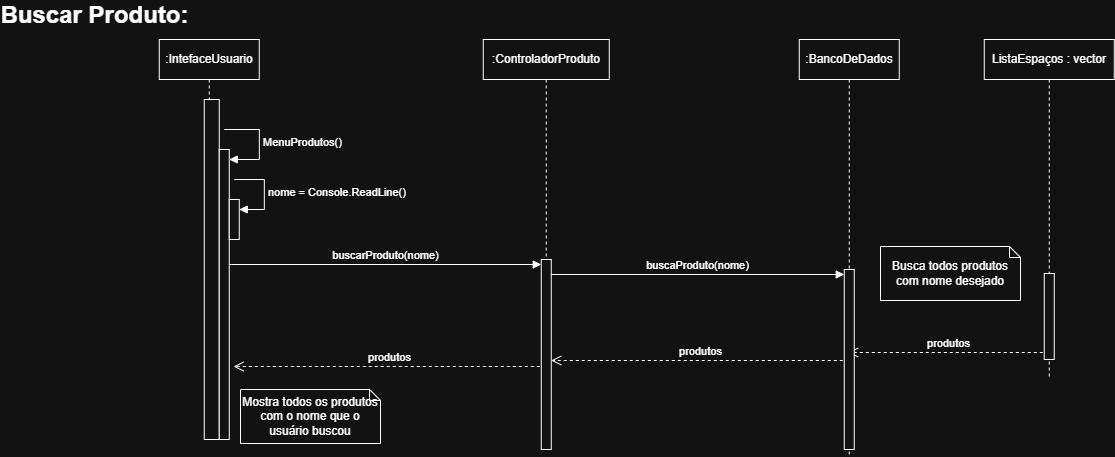

The diagram above was exported from draw.io. Its source (the exported page's mxGraphModel, read from the mxfile embedded in the PNG):
<mxGraphModel dx="2775" dy="1295" grid="1" gridSize="10" guides="1" tooltips="1" connect="1" arrows="1" fold="1" page="1" pageScale="1" pageWidth="827" pageHeight="1169" math="0" shadow="0">
  <root>
    <mxCell id="0" />
    <mxCell id="1" parent="0" />
    <mxCell id="Ywy9TuvnfSzGzDW8mFa5-1" edge="1" parent="1" source="Ywy9TuvnfSzGzDW8mFa5-11" style="html=1;verticalAlign=bottom;endArrow=open;dashed=1;endSize=8;curved=0;rounded=0;" value="produtos">
      <mxGeometry relative="1" x="-0.0008" as="geometry">
        <mxPoint as="offset" />
        <mxPoint x="816.5" y="737" as="sourcePoint" />
        <mxPoint x="519" y="737" as="targetPoint" />
      </mxGeometry>
    </mxCell>
    <mxCell id="Ywy9TuvnfSzGzDW8mFa5-2" edge="1" parent="1" style="html=1;verticalAlign=bottom;endArrow=open;dashed=1;endSize=8;curved=0;rounded=0;" value="produtos">
      <mxGeometry relative="1" x="-0.0008" as="geometry">
        <mxPoint as="offset" />
        <mxPoint x="1134.25" y="731" as="sourcePoint" />
        <mxPoint x="836.75" y="731" as="targetPoint" />
      </mxGeometry>
    </mxCell>
    <mxCell id="Ywy9TuvnfSzGzDW8mFa5-3" edge="1" parent="1" style="html=1;verticalAlign=bottom;endArrow=open;dashed=1;endSize=8;curved=0;rounded=0;" target="Ywy9TuvnfSzGzDW8mFa5-14" value="produtos">
      <mxGeometry relative="1" x="-0.0008" as="geometry">
        <mxPoint as="offset" />
        <mxPoint x="1334.25" y="723" as="sourcePoint" />
        <mxPoint x="1144.75" y="726" as="targetPoint" />
      </mxGeometry>
    </mxCell>
    <mxCell id="Ywy9TuvnfSzGzDW8mFa5-4" parent="1" style="text;strokeColor=none;fillColor=none;html=1;fontSize=24;fontStyle=1;verticalAlign=middle;align=center;" value="&lt;div&gt;Buscar Produto:&lt;/div&gt;&lt;div&gt;&lt;br&gt;&lt;/div&gt;" vertex="1">
      <mxGeometry height="40" width="100" x="330" y="380" as="geometry" />
    </mxCell>
    <mxCell id="Ywy9TuvnfSzGzDW8mFa5-5" parent="1" style="shape=umlLifeline;perimeter=lifelinePerimeter;whiteSpace=wrap;html=1;container=1;dropTarget=0;collapsible=0;recursiveResize=0;outlineConnect=0;portConstraint=eastwest;newEdgeStyle={&quot;curved&quot;:0,&quot;rounded&quot;:0};" value=":IntefaceUsuario" vertex="1">
      <mxGeometry height="400" width="100" x="444.75" y="410" as="geometry" />
    </mxCell>
    <mxCell id="Ywy9TuvnfSzGzDW8mFa5-6" parent="Ywy9TuvnfSzGzDW8mFa5-5" style="html=1;points=[[0,0,0,0,5],[0,1,0,0,-5],[1,0,0,0,5],[1,1,0,0,-5]];perimeter=orthogonalPerimeter;outlineConnect=0;targetShapes=umlLifeline;portConstraint=eastwest;newEdgeStyle={&quot;curved&quot;:0,&quot;rounded&quot;:0};" value="" vertex="1">
      <mxGeometry height="340" width="15" x="45" y="60" as="geometry" />
    </mxCell>
    <mxCell id="Ywy9TuvnfSzGzDW8mFa5-7" parent="Ywy9TuvnfSzGzDW8mFa5-5" style="html=1;points=[[0,0,0,0,5],[0,1,0,0,-5],[1,0,0,0,5],[1,1,0,0,-5]];perimeter=orthogonalPerimeter;outlineConnect=0;targetShapes=umlLifeline;portConstraint=eastwest;newEdgeStyle={&quot;curved&quot;:0,&quot;rounded&quot;:0};" value="" vertex="1">
      <mxGeometry height="290" width="10" x="60" y="110" as="geometry" />
    </mxCell>
    <mxCell id="Ywy9TuvnfSzGzDW8mFa5-8" edge="1" parent="Ywy9TuvnfSzGzDW8mFa5-5" style="html=1;align=left;spacingLeft=2;endArrow=block;rounded=0;edgeStyle=orthogonalEdgeStyle;curved=0;rounded=0;" target="Ywy9TuvnfSzGzDW8mFa5-7" value="MenuProdutos()">
      <mxGeometry relative="1" as="geometry">
        <Array as="points">
          <mxPoint x="100" y="120" />
        </Array>
        <mxPoint x="65" y="90" as="sourcePoint" />
      </mxGeometry>
    </mxCell>
    <mxCell id="Ywy9TuvnfSzGzDW8mFa5-9" parent="Ywy9TuvnfSzGzDW8mFa5-5" style="html=1;points=[[0,0,0,0,5],[0,1,0,0,-5],[1,0,0,0,5],[1,1,0,0,-5]];perimeter=orthogonalPerimeter;outlineConnect=0;targetShapes=umlLifeline;portConstraint=eastwest;newEdgeStyle={&quot;curved&quot;:0,&quot;rounded&quot;:0};" value="" vertex="1">
      <mxGeometry height="40" width="10" x="70" y="160" as="geometry" />
    </mxCell>
    <mxCell id="Ywy9TuvnfSzGzDW8mFa5-10" edge="1" parent="Ywy9TuvnfSzGzDW8mFa5-5" style="html=1;align=left;spacingLeft=2;endArrow=block;rounded=0;edgeStyle=orthogonalEdgeStyle;curved=0;rounded=0;" target="Ywy9TuvnfSzGzDW8mFa5-9" value="nome = Console.ReadLine()">
      <mxGeometry relative="1" as="geometry">
        <Array as="points">
          <mxPoint x="105" y="170" />
        </Array>
        <mxPoint x="75" y="140" as="sourcePoint" />
      </mxGeometry>
    </mxCell>
    <mxCell id="Ywy9TuvnfSzGzDW8mFa5-11" parent="1" style="shape=umlLifeline;perimeter=lifelinePerimeter;whiteSpace=wrap;html=1;container=1;dropTarget=0;collapsible=0;recursiveResize=0;outlineConnect=0;portConstraint=eastwest;newEdgeStyle={&quot;curved&quot;:0,&quot;rounded&quot;:0};" value=":ControladorProduto" vertex="1">
      <mxGeometry height="407" width="126" x="768.75" y="410" as="geometry" />
    </mxCell>
    <mxCell id="Ywy9TuvnfSzGzDW8mFa5-12" parent="Ywy9TuvnfSzGzDW8mFa5-11" style="html=1;points=[[0,0,0,0,5],[0,1,0,0,-5],[1,0,0,0,5],[1,1,0,0,-5]];perimeter=orthogonalPerimeter;outlineConnect=0;targetShapes=umlLifeline;portConstraint=eastwest;newEdgeStyle={&quot;curved&quot;:0,&quot;rounded&quot;:0};" value="" vertex="1">
      <mxGeometry height="190" width="10" x="58" y="220" as="geometry" />
    </mxCell>
    <mxCell id="Ywy9TuvnfSzGzDW8mFa5-13" edge="1" parent="1" source="Ywy9TuvnfSzGzDW8mFa5-7" style="html=1;verticalAlign=bottom;endArrow=block;curved=0;rounded=0;entryX=0;entryY=0;entryDx=0;entryDy=5;entryPerimeter=0;" target="Ywy9TuvnfSzGzDW8mFa5-12" value="buscarProduto(nome)">
      <mxGeometry relative="1" width="80" as="geometry">
        <mxPoint x="525.75" y="640" as="sourcePoint" />
        <mxPoint x="605.75" y="640" as="targetPoint" />
      </mxGeometry>
    </mxCell>
    <mxCell id="Ywy9TuvnfSzGzDW8mFa5-14" parent="1" style="shape=umlLifeline;perimeter=lifelinePerimeter;whiteSpace=wrap;html=1;container=1;dropTarget=0;collapsible=0;recursiveResize=0;outlineConnect=0;portConstraint=eastwest;newEdgeStyle={&quot;curved&quot;:0,&quot;rounded&quot;:0};" value=":BancoDeDados" vertex="1">
      <mxGeometry height="417" width="100" x="1084.75" y="410" as="geometry" />
    </mxCell>
    <mxCell id="Ywy9TuvnfSzGzDW8mFa5-15" parent="Ywy9TuvnfSzGzDW8mFa5-14" style="html=1;points=[[0,0,0,0,5],[0,1,0,0,-5],[1,0,0,0,5],[1,1,0,0,-5]];perimeter=orthogonalPerimeter;outlineConnect=0;targetShapes=umlLifeline;portConstraint=eastwest;newEdgeStyle={&quot;curved&quot;:0,&quot;rounded&quot;:0};" value="" vertex="1">
      <mxGeometry height="180" width="10" x="45" y="230" as="geometry" />
    </mxCell>
    <mxCell id="Ywy9TuvnfSzGzDW8mFa5-16" edge="1" parent="1" source="Ywy9TuvnfSzGzDW8mFa5-12" style="html=1;verticalAlign=bottom;endArrow=block;curved=0;rounded=0;entryX=0;entryY=0;entryDx=0;entryDy=5;entryPerimeter=0;" target="Ywy9TuvnfSzGzDW8mFa5-15" value="buscaProduto(nome)">
      <mxGeometry relative="1" width="80" as="geometry">
        <mxPoint x="834.75" y="640" as="sourcePoint" />
        <mxPoint x="914.75" y="640" as="targetPoint" />
      </mxGeometry>
    </mxCell>
    <mxCell id="Ywy9TuvnfSzGzDW8mFa5-17" parent="1" style="shape=umlLifeline;perimeter=lifelinePerimeter;whiteSpace=wrap;html=1;container=1;dropTarget=0;collapsible=0;recursiveResize=0;outlineConnect=0;portConstraint=eastwest;newEdgeStyle={&quot;curved&quot;:0,&quot;rounded&quot;:0};" value="ListaEspaços : vector" vertex="1">
      <mxGeometry height="337" width="130" x="1269.75" y="410" as="geometry" />
    </mxCell>
    <mxCell id="Ywy9TuvnfSzGzDW8mFa5-18" parent="Ywy9TuvnfSzGzDW8mFa5-17" style="html=1;points=[[0,0,0,0,5],[0,1,0,0,-5],[1,0,0,0,5],[1,1,0,0,-5]];perimeter=orthogonalPerimeter;outlineConnect=0;targetShapes=umlLifeline;portConstraint=eastwest;newEdgeStyle={&quot;curved&quot;:0,&quot;rounded&quot;:0};" value="" vertex="1">
      <mxGeometry height="86" width="10" x="60" y="234" as="geometry" />
    </mxCell>
    <mxCell id="Ywy9TuvnfSzGzDW8mFa5-19" parent="1" style="shape=note;size=11;whiteSpace=wrap;html=1;" value="Busca todos produtos com nome desejado" vertex="1">
      <mxGeometry height="54" width="140" x="1166" y="617" as="geometry" />
    </mxCell>
    <mxCell id="Ywy9TuvnfSzGzDW8mFa5-20" parent="1" style="shape=note;size=11;whiteSpace=wrap;html=1;" value="Mostra todos os produtos com o nome que o usuário buscou" vertex="1">
      <mxGeometry height="54" width="140" x="526" y="760" as="geometry" />
    </mxCell>
  </root>
</mxGraphModel>